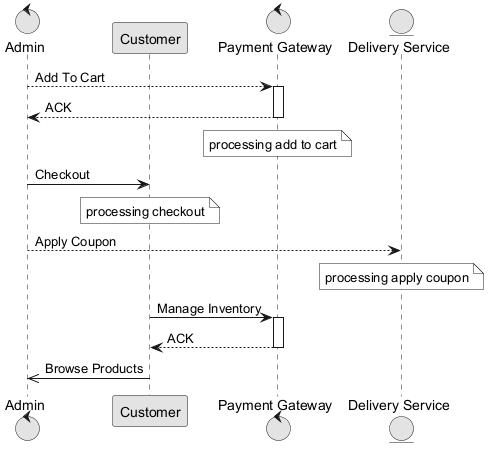

The diagram above was rendered by PlantUML. Its source (embedded in the PNG):
@startuml
skinparam monochrome true
control "Admin" as A
participant "Customer" as C
control "Payment Gateway" as PG
entity "Delivery Service" as DS
A --> PG : Add To Cart
activate PG
PG --> A : ACK
deactivate PG
note over PG : processing add to cart
A -> C : Checkout
note over C : processing checkout
A --> DS : Apply Coupon
note over DS : processing apply coupon
C -> PG : Manage Inventory
activate PG
PG --> C : ACK
deactivate PG
C ->> A : Browse Products
@enduml